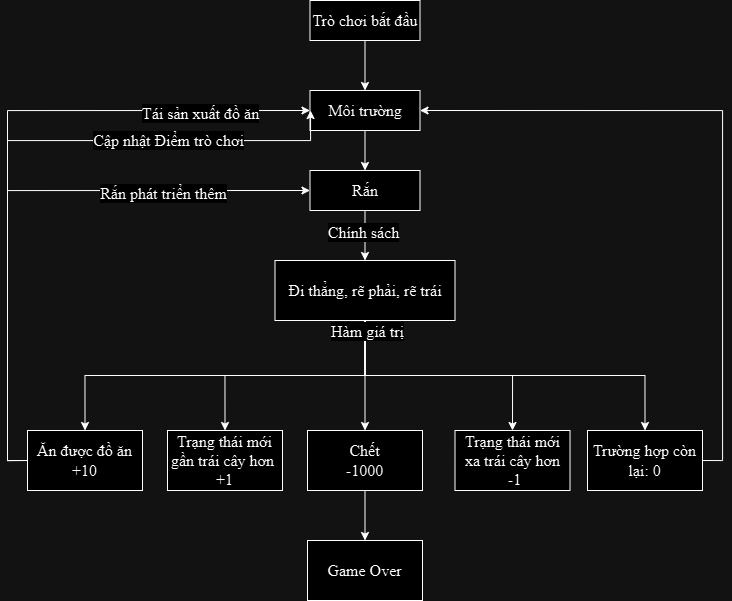

The diagram above was exported from draw.io. Its source (the exported page's mxGraphModel, read from the mxfile embedded in the PNG):
<mxGraphModel dx="1136" dy="681" grid="1" gridSize="10" guides="1" tooltips="1" connect="1" arrows="1" fold="1" page="1" pageScale="1" pageWidth="850" pageHeight="1100" math="0" shadow="0">
  <root>
    <mxCell id="0" />
    <mxCell id="1" parent="0" />
    <mxCell id="yLRxN_-hNvZQdfiJdxfd-11" style="edgeStyle=orthogonalEdgeStyle;rounded=0;orthogonalLoop=1;jettySize=auto;html=1;exitX=0.5;exitY=1;exitDx=0;exitDy=0;entryX=0.5;entryY=0;entryDx=0;entryDy=0;fontFamily=Times New Roman;fontSize=16;" edge="1" parent="1" source="_wtdPmwbBja3UjXTvjRB-2" target="_wtdPmwbBja3UjXTvjRB-3">
      <mxGeometry relative="1" as="geometry" />
    </mxCell>
    <mxCell id="_wtdPmwbBja3UjXTvjRB-2" value="Trò chơi bắt đầu" style="rounded=0;whiteSpace=wrap;html=1;fontFamily=Times New Roman;fontSize=16;" parent="1" vertex="1">
      <mxGeometry x="380.5" y="30" width="110" height="40" as="geometry" />
    </mxCell>
    <mxCell id="yLRxN_-hNvZQdfiJdxfd-12" style="edgeStyle=orthogonalEdgeStyle;rounded=0;orthogonalLoop=1;jettySize=auto;html=1;exitX=0.5;exitY=1;exitDx=0;exitDy=0;entryX=0.5;entryY=0;entryDx=0;entryDy=0;fontFamily=Times New Roman;fontSize=16;" edge="1" parent="1" source="_wtdPmwbBja3UjXTvjRB-3" target="_wtdPmwbBja3UjXTvjRB-4">
      <mxGeometry relative="1" as="geometry" />
    </mxCell>
    <mxCell id="_wtdPmwbBja3UjXTvjRB-3" value="Môi trường" style="rounded=0;whiteSpace=wrap;html=1;fontFamily=Times New Roman;fontSize=16;" parent="1" vertex="1">
      <mxGeometry x="380.5" y="120" width="110" height="40" as="geometry" />
    </mxCell>
    <mxCell id="yLRxN_-hNvZQdfiJdxfd-13" style="edgeStyle=orthogonalEdgeStyle;rounded=0;orthogonalLoop=1;jettySize=auto;html=1;exitX=0.5;exitY=1;exitDx=0;exitDy=0;entryX=0.5;entryY=0;entryDx=0;entryDy=0;fontFamily=Times New Roman;fontSize=16;" edge="1" parent="1" source="_wtdPmwbBja3UjXTvjRB-4" target="_wtdPmwbBja3UjXTvjRB-5">
      <mxGeometry relative="1" as="geometry" />
    </mxCell>
    <mxCell id="yLRxN_-hNvZQdfiJdxfd-29" value="Chính sách" style="edgeLabel;html=1;align=center;verticalAlign=middle;resizable=0;points=[];fontFamily=Times New Roman;fontSize=16;" vertex="1" connectable="0" parent="yLRxN_-hNvZQdfiJdxfd-13">
      <mxGeometry x="-0.1547" y="-2" relative="1" as="geometry">
        <mxPoint as="offset" />
      </mxGeometry>
    </mxCell>
    <mxCell id="_wtdPmwbBja3UjXTvjRB-4" value="Rắn" style="rounded=0;whiteSpace=wrap;html=1;fontFamily=Times New Roman;fontSize=16;" parent="1" vertex="1">
      <mxGeometry x="380.5" y="200" width="110" height="40" as="geometry" />
    </mxCell>
    <mxCell id="yLRxN_-hNvZQdfiJdxfd-14" style="edgeStyle=orthogonalEdgeStyle;rounded=0;orthogonalLoop=1;jettySize=auto;html=1;exitX=0.5;exitY=1;exitDx=0;exitDy=0;entryX=0.5;entryY=0;entryDx=0;entryDy=0;fontFamily=Times New Roman;fontSize=16;" edge="1" parent="1" source="_wtdPmwbBja3UjXTvjRB-5" target="yLRxN_-hNvZQdfiJdxfd-5">
      <mxGeometry relative="1" as="geometry" />
    </mxCell>
    <mxCell id="yLRxN_-hNvZQdfiJdxfd-15" style="edgeStyle=orthogonalEdgeStyle;rounded=0;orthogonalLoop=1;jettySize=auto;html=1;exitX=0.5;exitY=1;exitDx=0;exitDy=0;entryX=0.5;entryY=0;entryDx=0;entryDy=0;fontFamily=Times New Roman;fontSize=16;" edge="1" parent="1" source="_wtdPmwbBja3UjXTvjRB-5" target="yLRxN_-hNvZQdfiJdxfd-6">
      <mxGeometry relative="1" as="geometry" />
    </mxCell>
    <mxCell id="yLRxN_-hNvZQdfiJdxfd-16" style="edgeStyle=orthogonalEdgeStyle;rounded=0;orthogonalLoop=1;jettySize=auto;html=1;exitX=0.5;exitY=1;exitDx=0;exitDy=0;entryX=0.5;entryY=0;entryDx=0;entryDy=0;fontFamily=Times New Roman;fontSize=16;" edge="1" parent="1" source="_wtdPmwbBja3UjXTvjRB-5" target="yLRxN_-hNvZQdfiJdxfd-7">
      <mxGeometry relative="1" as="geometry" />
    </mxCell>
    <mxCell id="yLRxN_-hNvZQdfiJdxfd-17" style="edgeStyle=orthogonalEdgeStyle;rounded=0;orthogonalLoop=1;jettySize=auto;html=1;exitX=0.5;exitY=1;exitDx=0;exitDy=0;entryX=0.5;entryY=0;entryDx=0;entryDy=0;fontFamily=Times New Roman;fontSize=16;" edge="1" parent="1" source="_wtdPmwbBja3UjXTvjRB-5" target="yLRxN_-hNvZQdfiJdxfd-4">
      <mxGeometry relative="1" as="geometry" />
    </mxCell>
    <mxCell id="yLRxN_-hNvZQdfiJdxfd-18" style="edgeStyle=orthogonalEdgeStyle;rounded=0;orthogonalLoop=1;jettySize=auto;html=1;exitX=0.5;exitY=1;exitDx=0;exitDy=0;entryX=0.5;entryY=0;entryDx=0;entryDy=0;fontFamily=Times New Roman;fontSize=16;" edge="1" parent="1" source="_wtdPmwbBja3UjXTvjRB-5" target="yLRxN_-hNvZQdfiJdxfd-2">
      <mxGeometry relative="1" as="geometry" />
    </mxCell>
    <mxCell id="yLRxN_-hNvZQdfiJdxfd-20" value="Hàm giá trị" style="edgeLabel;html=1;align=center;verticalAlign=middle;resizable=0;points=[];fontFamily=Times New Roman;fontSize=16;" vertex="1" connectable="0" parent="yLRxN_-hNvZQdfiJdxfd-18">
      <mxGeometry x="-0.944" y="2" relative="1" as="geometry">
        <mxPoint as="offset" />
      </mxGeometry>
    </mxCell>
    <mxCell id="_wtdPmwbBja3UjXTvjRB-5" value="Đi thẳng, rẽ phải, rẽ trái" style="rounded=0;whiteSpace=wrap;html=1;fontFamily=Times New Roman;fontSize=16;" parent="1" vertex="1">
      <mxGeometry x="345.5" y="290" width="180" height="60" as="geometry" />
    </mxCell>
    <mxCell id="yLRxN_-hNvZQdfiJdxfd-23" style="edgeStyle=orthogonalEdgeStyle;rounded=0;orthogonalLoop=1;jettySize=auto;html=1;exitX=0;exitY=0.5;exitDx=0;exitDy=0;entryX=0;entryY=0.5;entryDx=0;entryDy=0;fontFamily=Times New Roman;fontSize=16;" edge="1" parent="1" source="yLRxN_-hNvZQdfiJdxfd-2" target="_wtdPmwbBja3UjXTvjRB-4">
      <mxGeometry relative="1" as="geometry" />
    </mxCell>
    <mxCell id="yLRxN_-hNvZQdfiJdxfd-24" value="Rắn phát triển thêm" style="edgeLabel;html=1;align=center;verticalAlign=middle;resizable=0;points=[];fontFamily=Times New Roman;fontSize=16;" vertex="1" connectable="0" parent="yLRxN_-hNvZQdfiJdxfd-23">
      <mxGeometry x="0.5005" y="-2" relative="1" as="geometry">
        <mxPoint x="1" as="offset" />
      </mxGeometry>
    </mxCell>
    <mxCell id="yLRxN_-hNvZQdfiJdxfd-25" style="edgeStyle=orthogonalEdgeStyle;rounded=0;orthogonalLoop=1;jettySize=auto;html=1;exitX=0;exitY=0.5;exitDx=0;exitDy=0;entryX=0;entryY=0.5;entryDx=0;entryDy=0;fontFamily=Times New Roman;fontSize=16;" edge="1" parent="1" source="yLRxN_-hNvZQdfiJdxfd-2" target="_wtdPmwbBja3UjXTvjRB-3">
      <mxGeometry relative="1" as="geometry" />
    </mxCell>
    <mxCell id="yLRxN_-hNvZQdfiJdxfd-26" value="Tái sản xuất đồ ăn" style="edgeLabel;html=1;align=center;verticalAlign=middle;resizable=0;points=[];fontFamily=Times New Roman;fontSize=16;" vertex="1" connectable="0" parent="yLRxN_-hNvZQdfiJdxfd-25">
      <mxGeometry x="0.671" y="-2" relative="1" as="geometry">
        <mxPoint x="1" as="offset" />
      </mxGeometry>
    </mxCell>
    <mxCell id="yLRxN_-hNvZQdfiJdxfd-27" style="edgeStyle=orthogonalEdgeStyle;rounded=0;orthogonalLoop=1;jettySize=auto;html=1;exitX=0;exitY=0.5;exitDx=0;exitDy=0;fontFamily=Times New Roman;fontSize=16;" edge="1" parent="1" source="yLRxN_-hNvZQdfiJdxfd-2">
      <mxGeometry relative="1" as="geometry">
        <mxPoint x="380" y="140" as="targetPoint" />
        <Array as="points">
          <mxPoint x="78" y="490" />
          <mxPoint x="78" y="170" />
          <mxPoint x="381" y="170" />
          <mxPoint x="381" y="140" />
        </Array>
      </mxGeometry>
    </mxCell>
    <mxCell id="yLRxN_-hNvZQdfiJdxfd-28" value="Cập nhật Điểm trò chơi" style="edgeLabel;html=1;align=center;verticalAlign=middle;resizable=0;points=[];fontFamily=Times New Roman;fontSize=16;" vertex="1" connectable="0" parent="yLRxN_-hNvZQdfiJdxfd-27">
      <mxGeometry x="0.483" y="1" relative="1" as="geometry">
        <mxPoint as="offset" />
      </mxGeometry>
    </mxCell>
    <mxCell id="yLRxN_-hNvZQdfiJdxfd-2" value="Ăn được đồ ăn&lt;div style=&quot;font-size: 16px;&quot;&gt;+10&lt;/div&gt;" style="rounded=0;whiteSpace=wrap;html=1;fontFamily=Times New Roman;fontSize=16;" vertex="1" parent="1">
      <mxGeometry x="98" y="460" width="115" height="60" as="geometry" />
    </mxCell>
    <mxCell id="yLRxN_-hNvZQdfiJdxfd-4" value="Trạng thái mới gần trái cây hơn&amp;nbsp;&lt;div style=&quot;font-size: 16px;&quot;&gt;+1&lt;/div&gt;" style="rounded=0;whiteSpace=wrap;html=1;fontFamily=Times New Roman;fontSize=16;" vertex="1" parent="1">
      <mxGeometry x="238" y="460" width="115" height="60" as="geometry" />
    </mxCell>
    <mxCell id="yLRxN_-hNvZQdfiJdxfd-19" style="edgeStyle=orthogonalEdgeStyle;rounded=0;orthogonalLoop=1;jettySize=auto;html=1;exitX=0.5;exitY=1;exitDx=0;exitDy=0;entryX=0.5;entryY=0;entryDx=0;entryDy=0;fontFamily=Times New Roman;fontSize=16;" edge="1" parent="1" source="yLRxN_-hNvZQdfiJdxfd-5" target="yLRxN_-hNvZQdfiJdxfd-8">
      <mxGeometry relative="1" as="geometry" />
    </mxCell>
    <mxCell id="yLRxN_-hNvZQdfiJdxfd-5" value="Chết&lt;div style=&quot;font-size: 16px;&quot;&gt;-1000&lt;/div&gt;" style="rounded=0;whiteSpace=wrap;html=1;fontFamily=Times New Roman;fontSize=16;" vertex="1" parent="1">
      <mxGeometry x="378" y="460" width="115" height="60" as="geometry" />
    </mxCell>
    <mxCell id="yLRxN_-hNvZQdfiJdxfd-6" value="Trạng thái mới xa trái cây hơn&lt;div style=&quot;font-size: 16px;&quot;&gt;&amp;nbsp;-1&lt;/div&gt;" style="rounded=0;whiteSpace=wrap;html=1;fontFamily=Times New Roman;fontSize=16;" vertex="1" parent="1">
      <mxGeometry x="525.5" y="460" width="115" height="60" as="geometry" />
    </mxCell>
    <mxCell id="yLRxN_-hNvZQdfiJdxfd-22" style="edgeStyle=orthogonalEdgeStyle;rounded=0;orthogonalLoop=1;jettySize=auto;html=1;exitX=1;exitY=0.5;exitDx=0;exitDy=0;entryX=1;entryY=0.5;entryDx=0;entryDy=0;fontFamily=Times New Roman;fontSize=16;" edge="1" parent="1" source="yLRxN_-hNvZQdfiJdxfd-7" target="_wtdPmwbBja3UjXTvjRB-3">
      <mxGeometry relative="1" as="geometry" />
    </mxCell>
    <mxCell id="yLRxN_-hNvZQdfiJdxfd-7" value="Trường hợp còn lại: 0" style="rounded=0;whiteSpace=wrap;html=1;fontFamily=Times New Roman;fontSize=16;" vertex="1" parent="1">
      <mxGeometry x="658" y="460" width="115" height="60" as="geometry" />
    </mxCell>
    <mxCell id="yLRxN_-hNvZQdfiJdxfd-8" value="Game Over" style="rounded=0;whiteSpace=wrap;html=1;fontFamily=Times New Roman;fontSize=16;" vertex="1" parent="1">
      <mxGeometry x="378" y="570" width="115" height="60" as="geometry" />
    </mxCell>
  </root>
</mxGraphModel>